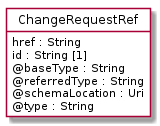

The diagram above was rendered by PlantUML. Its source (embedded in the PNG):
@startuml
hide circle
hide methods
hide stereotype
show <<Enumeration>> stereotype
skinparam class {
   BackgroundColor<<Enumeration>> #E6F5F7
   BackgroundColor<<Ref>> #FFFFE0
   BackgroundColor<<Pivot>> #FFFFFFF
   BackgroundColor<<SimpleType>> #E2F0DA
   BackgroundColor #FCF2E3
}

class ChangeRequestRef <<Pivot>> {
    href : String
    id : String [1]
    @baseType : String
    @referredType : String
    @schemaLocation : Uri
    @type : String
}


@enduml